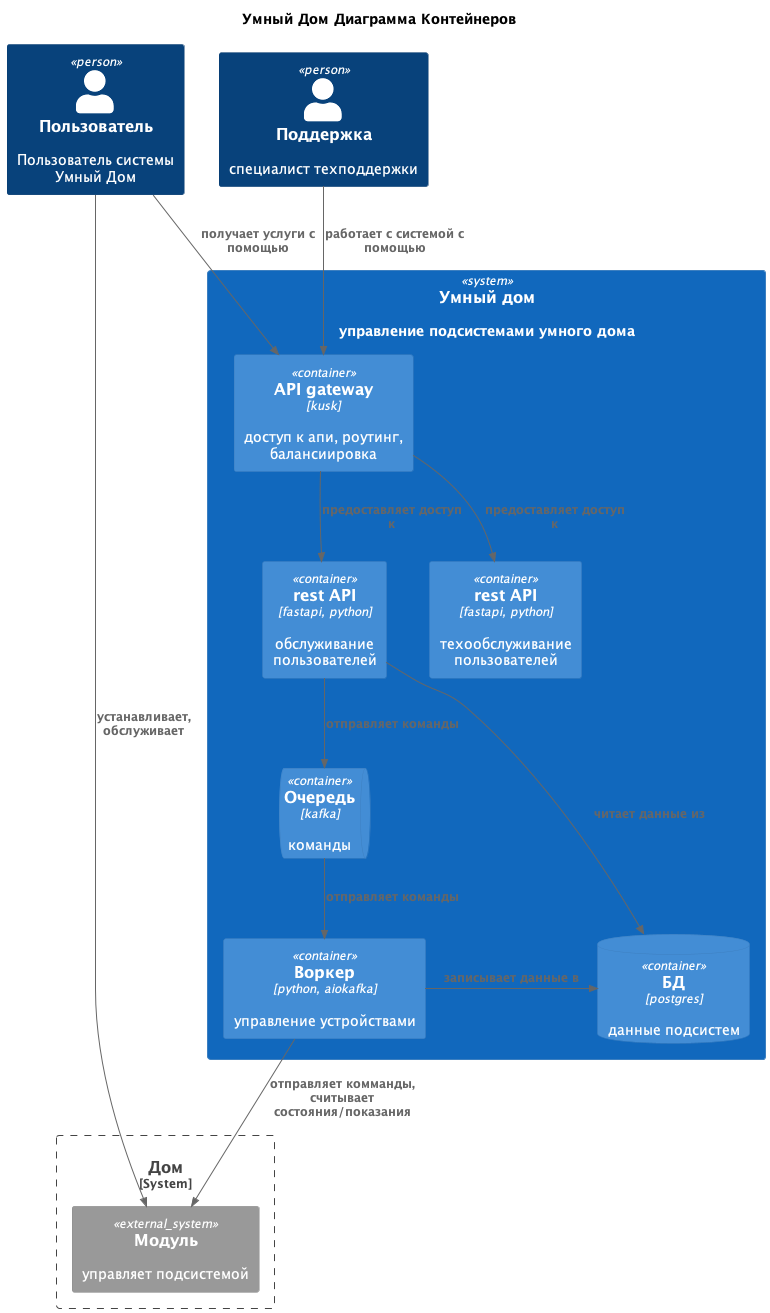

The diagram above was rendered by PlantUML. Its source (embedded in the PNG):
@startuml

title Умный Дом Диаграмма Контейнеров
!include <C4/C4_Container>

Person(user, "Пользователь", "Пользователь системы Умный Дом")
Person(employee, "Поддержка", "специалист техподдержки")

System(Server, "Умный дом", "управление подсистемaми умного дома") {
    Container(apigateway, "API gateway", "kusk", "доступ к апи, роутинг, балансиировка")
    Container(api, "rest API", "fastapi, python", "обслуживание пользователей")
    Container(helpdesk, "rest API", "fastapi, python", "техообслуживание пользователей")
    ContainerQueue(queue, "Очередь", "kafka", "команды")
    ContainerDb(db, "БД", "postgres", "данные подсистем")
    Container(worker, "Воркер", "python, aiokafka", "управление устройствами")
    Rel_Down(api, queue, "отправляет команды")
    Rel_Down(queue, worker, "отправляет команды")
    Rel_Right(api, db, "читает данные из")
    Rel_Right(worker, db, "записывает данные в")
}
System_Boundary(House, "Дом") {
    System_Ext(module, "Модуль", "управляет подсистемой")
}

Rel(user, apigateway, "получает услуги с помощью")
Rel(employee, apigateway, "работает с системой с помощью")
Rel(apigateway, helpdesk, "предоставляет доступ к")
Rel(apigateway, api, "предоставляет доступ к")
Rel(worker, module, "отправляет комманды, считывает состояния/показания")
Rel(user, module, "устанавливает, обслуживает")

@enduml